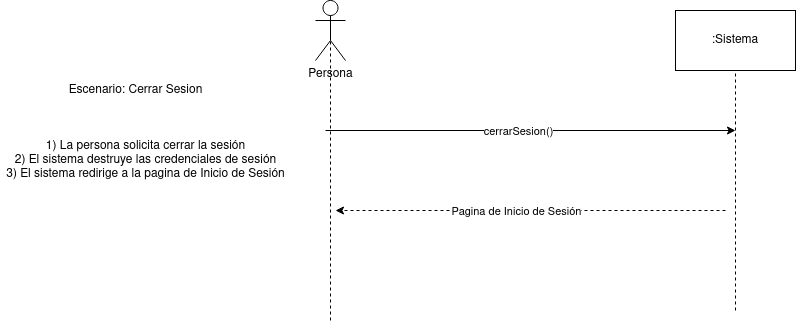

The diagram above was exported from draw.io. Its source (the exported page's mxGraphModel, read from the mxfile embedded in the PNG):
<mxGraphModel dx="1373" dy="792" grid="1" gridSize="10" guides="1" tooltips="1" connect="1" arrows="1" fold="1" page="1" pageScale="1" pageWidth="827" pageHeight="1169" math="0" shadow="0">
  <root>
    <mxCell id="xYCbwGWSOGW0GglmOCnr-0" />
    <mxCell id="xYCbwGWSOGW0GglmOCnr-1" parent="xYCbwGWSOGW0GglmOCnr-0" />
    <mxCell id="m0E2QpuRYOl-eudyBx6d-0" value="Persona" style="shape=umlActor;verticalLabelPosition=bottom;verticalAlign=top;html=1;outlineConnect=0;" parent="xYCbwGWSOGW0GglmOCnr-1" vertex="1">
      <mxGeometry x="340" y="140" width="30" height="60" as="geometry" />
    </mxCell>
    <mxCell id="m0E2QpuRYOl-eudyBx6d-1" value=":Sistema" style="rounded=0;whiteSpace=wrap;html=1;" parent="xYCbwGWSOGW0GglmOCnr-1" vertex="1">
      <mxGeometry x="700" y="150" width="120" height="60" as="geometry" />
    </mxCell>
    <mxCell id="m0E2QpuRYOl-eudyBx6d-2" value="" style="endArrow=none;dashed=1;html=1;entryX=0.5;entryY=0.5;entryDx=0;entryDy=0;entryPerimeter=0;" parent="xYCbwGWSOGW0GglmOCnr-1" target="m0E2QpuRYOl-eudyBx6d-0" edge="1">
      <mxGeometry width="50" height="50" relative="1" as="geometry">
        <mxPoint x="355" y="460" as="sourcePoint" />
        <mxPoint x="350" y="230" as="targetPoint" />
      </mxGeometry>
    </mxCell>
    <mxCell id="m0E2QpuRYOl-eudyBx6d-3" value="" style="endArrow=none;dashed=1;html=1;entryX=0.5;entryY=1;entryDx=0;entryDy=0;" parent="xYCbwGWSOGW0GglmOCnr-1" target="m0E2QpuRYOl-eudyBx6d-1" edge="1">
      <mxGeometry width="50" height="50" relative="1" as="geometry">
        <mxPoint x="760" y="450" as="sourcePoint" />
        <mxPoint x="760" y="220" as="targetPoint" />
      </mxGeometry>
    </mxCell>
    <mxCell id="m0E2QpuRYOl-eudyBx6d-4" value="Escenario: Cerrar Sesion" style="text;html=1;align=center;verticalAlign=middle;resizable=0;points=[];autosize=1;strokeColor=none;fillColor=none;" parent="xYCbwGWSOGW0GglmOCnr-1" vertex="1">
      <mxGeometry x="85" y="220" width="150" height="20" as="geometry" />
    </mxCell>
    <mxCell id="m0E2QpuRYOl-eudyBx6d-5" value="&lt;div&gt;1) La persona solicita cerrar la sesión&lt;br&gt;&lt;/div&gt;&lt;div&gt;2) El sistema destruye las credenciales de sesión&lt;/div&gt;&lt;div&gt;3) El sistema redirige a la pagina de Inicio de Sesión&lt;br&gt;&lt;/div&gt;" style="text;html=1;align=center;verticalAlign=middle;resizable=0;points=[];autosize=1;strokeColor=none;fillColor=none;" parent="xYCbwGWSOGW0GglmOCnr-1" vertex="1">
      <mxGeometry x="25" y="275" width="290" height="50" as="geometry" />
    </mxCell>
    <mxCell id="m0E2QpuRYOl-eudyBx6d-6" value="" style="endArrow=classic;html=1;" parent="xYCbwGWSOGW0GglmOCnr-1" edge="1">
      <mxGeometry width="50" height="50" relative="1" as="geometry">
        <mxPoint x="350" y="270" as="sourcePoint" />
        <mxPoint x="760" y="270" as="targetPoint" />
      </mxGeometry>
    </mxCell>
    <mxCell id="m0E2QpuRYOl-eudyBx6d-7" value="cerrarSesion()" style="edgeLabel;html=1;align=center;verticalAlign=middle;resizable=0;points=[];" parent="m0E2QpuRYOl-eudyBx6d-6" vertex="1" connectable="0">
      <mxGeometry x="-0.0683" y="4" relative="1" as="geometry">
        <mxPoint x="1" y="4" as="offset" />
      </mxGeometry>
    </mxCell>
    <mxCell id="m0E2QpuRYOl-eudyBx6d-8" value="" style="endArrow=classic;dashed=1;html=1;endFill=1;" parent="xYCbwGWSOGW0GglmOCnr-1" edge="1">
      <mxGeometry width="50" height="50" relative="1" as="geometry">
        <mxPoint x="750" y="350" as="sourcePoint" />
        <mxPoint x="360" y="350" as="targetPoint" />
      </mxGeometry>
    </mxCell>
    <mxCell id="m0E2QpuRYOl-eudyBx6d-9" value="Pagina de Inicio de Sesión" style="edgeLabel;html=1;align=center;verticalAlign=middle;resizable=0;points=[];" parent="m0E2QpuRYOl-eudyBx6d-8" vertex="1" connectable="0">
      <mxGeometry x="0.0872" y="2" relative="1" as="geometry">
        <mxPoint x="2" y="-2" as="offset" />
      </mxGeometry>
    </mxCell>
  </root>
</mxGraphModel>